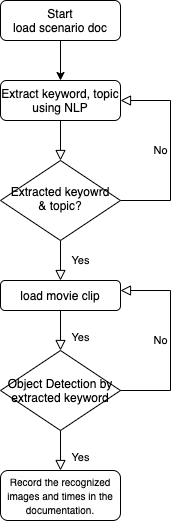

The diagram above was exported from draw.io. Its source (the exported page's mxGraphModel, read from the mxfile embedded in the PNG):
<mxGraphModel dx="901" dy="829" grid="1" gridSize="10" guides="1" tooltips="1" connect="1" arrows="1" fold="1" page="1" pageScale="1" pageWidth="827" pageHeight="1169" math="0" shadow="0">
  <root>
    <mxCell id="WIyWlLk6GJQsqaUBKTNV-0" />
    <mxCell id="WIyWlLk6GJQsqaUBKTNV-1" parent="WIyWlLk6GJQsqaUBKTNV-0" />
    <mxCell id="WIyWlLk6GJQsqaUBKTNV-2" value="" style="rounded=0;html=1;jettySize=auto;orthogonalLoop=1;fontSize=11;endArrow=block;endFill=0;endSize=8;strokeWidth=1;shadow=0;labelBackgroundColor=none;edgeStyle=orthogonalEdgeStyle;" parent="WIyWlLk6GJQsqaUBKTNV-1" source="WIyWlLk6GJQsqaUBKTNV-3" target="WIyWlLk6GJQsqaUBKTNV-6" edge="1">
      <mxGeometry relative="1" as="geometry" />
    </mxCell>
    <mxCell id="WIyWlLk6GJQsqaUBKTNV-3" value="Extract keyword, topic using NLP" style="rounded=1;whiteSpace=wrap;html=1;fontSize=12;glass=0;strokeWidth=1;shadow=0;" parent="WIyWlLk6GJQsqaUBKTNV-1" vertex="1">
      <mxGeometry x="160" y="90" width="120" height="40" as="geometry" />
    </mxCell>
    <mxCell id="WIyWlLk6GJQsqaUBKTNV-4" value="Yes" style="rounded=0;html=1;jettySize=auto;orthogonalLoop=1;fontSize=11;endArrow=block;endFill=0;endSize=8;strokeWidth=1;shadow=0;labelBackgroundColor=none;edgeStyle=orthogonalEdgeStyle;" parent="WIyWlLk6GJQsqaUBKTNV-1" source="WIyWlLk6GJQsqaUBKTNV-6" edge="1">
      <mxGeometry y="20" relative="1" as="geometry">
        <mxPoint as="offset" />
        <mxPoint x="220" y="290" as="targetPoint" />
      </mxGeometry>
    </mxCell>
    <mxCell id="WIyWlLk6GJQsqaUBKTNV-5" value="No" style="edgeStyle=orthogonalEdgeStyle;rounded=0;html=1;jettySize=auto;orthogonalLoop=1;fontSize=11;endArrow=block;endFill=0;endSize=8;strokeWidth=1;shadow=0;labelBackgroundColor=none;entryX=1;entryY=0.5;entryDx=0;entryDy=0;" parent="WIyWlLk6GJQsqaUBKTNV-1" source="WIyWlLk6GJQsqaUBKTNV-6" target="WIyWlLk6GJQsqaUBKTNV-3" edge="1">
      <mxGeometry y="10" relative="1" as="geometry">
        <mxPoint as="offset" />
        <mxPoint x="320" y="210" as="targetPoint" />
        <Array as="points">
          <mxPoint x="330" y="210" />
          <mxPoint x="330" y="110" />
        </Array>
      </mxGeometry>
    </mxCell>
    <mxCell id="WIyWlLk6GJQsqaUBKTNV-6" value="Extracted keyowrd &amp;amp; topic?" style="rhombus;whiteSpace=wrap;html=1;shadow=0;fontFamily=Helvetica;fontSize=12;align=center;strokeWidth=1;spacing=6;spacingTop=-4;" parent="WIyWlLk6GJQsqaUBKTNV-1" vertex="1">
      <mxGeometry x="160" y="170" width="120" height="80" as="geometry" />
    </mxCell>
    <mxCell id="WIyWlLk6GJQsqaUBKTNV-8" value="Yes" style="rounded=0;html=1;jettySize=auto;orthogonalLoop=1;fontSize=11;endArrow=block;endFill=0;endSize=8;strokeWidth=1;shadow=0;labelBackgroundColor=none;edgeStyle=orthogonalEdgeStyle;exitX=0.5;exitY=1;exitDx=0;exitDy=0;entryX=0.5;entryY=0;entryDx=0;entryDy=0;" parent="WIyWlLk6GJQsqaUBKTNV-1" source="moAQFDRvzsWB7DUSRqSb-2" target="moAQFDRvzsWB7DUSRqSb-3" edge="1">
      <mxGeometry x="0.3333" y="20" relative="1" as="geometry">
        <mxPoint as="offset" />
        <mxPoint x="220" y="370" as="sourcePoint" />
        <mxPoint x="220" y="350" as="targetPoint" />
      </mxGeometry>
    </mxCell>
    <mxCell id="WIyWlLk6GJQsqaUBKTNV-11" value="&lt;span style=&quot;font-family: &amp;#34;noto sans&amp;#34; , &amp;#34;noto sans jp&amp;#34; , &amp;#34;noto sans kr&amp;#34; , &amp;#34;helvetica&amp;#34; , &amp;#34;microsoft yahei&amp;#34; , &amp;#34;apple sd gothic neo&amp;#34; , &amp;#34;malgun gothic&amp;#34; , &amp;#34;맑은 고딕&amp;#34; , &amp;#34;dotum&amp;#34; , , sans-serif ; background-color: rgb(253 , 253 , 253)&quot;&gt;&lt;font style=&quot;font-size: 8px&quot;&gt;Record the recognized images and times in the documentation.&lt;/font&gt;&lt;/span&gt;" style="rounded=1;whiteSpace=wrap;html=1;fontSize=12;glass=0;strokeWidth=1;shadow=0;" parent="WIyWlLk6GJQsqaUBKTNV-1" vertex="1">
      <mxGeometry x="160" y="480" width="120" height="50" as="geometry" />
    </mxCell>
    <mxCell id="moAQFDRvzsWB7DUSRqSb-0" value="Start&lt;br&gt;load scenario doc" style="rounded=1;whiteSpace=wrap;html=1;" vertex="1" parent="WIyWlLk6GJQsqaUBKTNV-1">
      <mxGeometry x="160" y="10" width="120" height="40" as="geometry" />
    </mxCell>
    <mxCell id="moAQFDRvzsWB7DUSRqSb-1" value="" style="endArrow=classic;html=1;exitX=0.5;exitY=1;exitDx=0;exitDy=0;entryX=0.5;entryY=0;entryDx=0;entryDy=0;" edge="1" parent="WIyWlLk6GJQsqaUBKTNV-1" source="moAQFDRvzsWB7DUSRqSb-0" target="WIyWlLk6GJQsqaUBKTNV-3">
      <mxGeometry width="50" height="50" relative="1" as="geometry">
        <mxPoint x="300" y="320" as="sourcePoint" />
        <mxPoint x="350" y="270" as="targetPoint" />
      </mxGeometry>
    </mxCell>
    <mxCell id="moAQFDRvzsWB7DUSRqSb-2" value="load movie clip" style="rounded=1;whiteSpace=wrap;html=1;" vertex="1" parent="WIyWlLk6GJQsqaUBKTNV-1">
      <mxGeometry x="160" y="290" width="120" height="30" as="geometry" />
    </mxCell>
    <mxCell id="moAQFDRvzsWB7DUSRqSb-3" value="Object Detection by extracted keyword" style="rhombus;whiteSpace=wrap;html=1;" vertex="1" parent="WIyWlLk6GJQsqaUBKTNV-1">
      <mxGeometry x="160" y="360" width="120" height="80" as="geometry" />
    </mxCell>
    <mxCell id="moAQFDRvzsWB7DUSRqSb-6" value="No" style="edgeStyle=orthogonalEdgeStyle;rounded=0;html=1;jettySize=auto;orthogonalLoop=1;fontSize=11;endArrow=block;endFill=0;endSize=8;strokeWidth=1;shadow=0;labelBackgroundColor=none;entryX=1;entryY=0.5;entryDx=0;entryDy=0;" edge="1" parent="WIyWlLk6GJQsqaUBKTNV-1">
      <mxGeometry y="10" relative="1" as="geometry">
        <mxPoint as="offset" />
        <mxPoint x="280" y="400" as="sourcePoint" />
        <mxPoint x="280" y="300" as="targetPoint" />
        <Array as="points">
          <mxPoint x="330" y="400" />
          <mxPoint x="330" y="300" />
        </Array>
      </mxGeometry>
    </mxCell>
    <mxCell id="moAQFDRvzsWB7DUSRqSb-7" value="Yes" style="rounded=0;html=1;jettySize=auto;orthogonalLoop=1;fontSize=11;endArrow=block;endFill=0;endSize=8;strokeWidth=1;shadow=0;labelBackgroundColor=none;edgeStyle=orthogonalEdgeStyle;exitX=0.5;exitY=1;exitDx=0;exitDy=0;entryX=0.5;entryY=0;entryDx=0;entryDy=0;" edge="1" parent="WIyWlLk6GJQsqaUBKTNV-1" source="moAQFDRvzsWB7DUSRqSb-3" target="WIyWlLk6GJQsqaUBKTNV-11">
      <mxGeometry x="0.3333" y="20" relative="1" as="geometry">
        <mxPoint as="offset" />
        <mxPoint x="230" y="333" as="sourcePoint" />
        <mxPoint x="230" y="373" as="targetPoint" />
      </mxGeometry>
    </mxCell>
  </root>
</mxGraphModel>